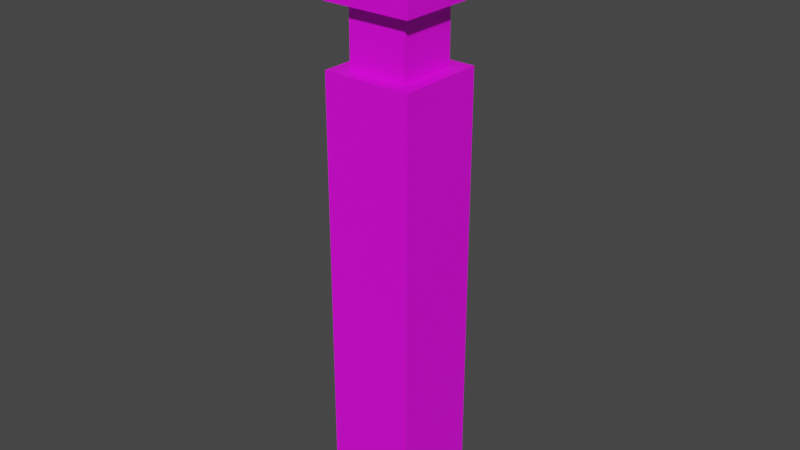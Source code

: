 # Source: v03.blend  (saved by Blender 2.92.15; exported with 4.5.12 LTS)
import bpy
from mathutils import Matrix  # noqa: F401  (used for matrix-valued properties, if any)

bpy.ops.wm.read_factory_settings(use_empty=True)
scene = bpy.context.scene
scene.name = 'Scene'

# ---- collections
col_collection = bpy.data.collections.new('Collection'); scene.collection.children.link(col_collection)

# ---- images (referenced by path relative to the original .blend; pixels are not part of the script)
import os
ASSET_DIR = os.environ.get("B2B_ASSET_DIR", "")  # directory of the original .blend (textures are referenced by path, not embedded)
HERE = os.path.dirname(os.path.abspath(__file__))  # packed textures are extracted next to this script under _unpacked/

def load_image(name, relpath, width, height, colorspace="sRGB"):
    """Load a texture the original file referenced (path relative to the .blend, or extracted next to this script)."""
    p = next((c for c in (os.path.join(HERE, relpath), os.path.join(ASSET_DIR, relpath)) if relpath and os.path.exists(c)), "")
    if p:
        img = bpy.data.images.load(p, check_existing=True)
        img.name = name
    else:  # same state as the original file: an image datablock whose file is absent (Cycles renders it pink)
        img = bpy.data.images.new(name, width, height)
        img.source = "FILE"
        img.filepath = "//" + (relpath or name)
    img.colorspace_settings.name = colorspace
    return img
img_shaagisaberlayout_png = load_image('shaagiSaberLayout.png', 'shaagiSaberLayout.png', 1024, 1024, 'sRGB')

# ---- materials (node trees are filled in below, after node groups)
mat_material_001 = bpy.data.materials.new('Material.001')
mat_material_001.use_transparent_shadow = False

# ---- material node trees
mat_material_001.use_nodes = True; mat_material_001.node_tree.nodes.clear()
_N = mat_material_001.node_tree.nodes; _L = mat_material_001.node_tree.links
n0 = _N.new('ShaderNodeBsdfPrincipled'); n0.name = 'Principled BSDF'; n0.location = (10, 300)
n0.distribution = 'GGX'
n0.subsurface_method = 'BURLEY'
n0.inputs[3].default_value = 1.45
n0.inputs[27].default_value = (0.0, 0.0, 0.0, 1.0)
n0.inputs[28].default_value = 1.0
n1 = _N.new('ShaderNodeOutputMaterial'); n1.name = 'Material Output'; n1.location = (300, 300)
n2 = _N.new('ShaderNodeTexImage'); n2.name = 'Image Texture'; n2.location = (-280, 280)
n2.image = img_shaagisaberlayout_png
n2.interpolation = 'Closest'
_L.new(n0.outputs[0], n1.inputs[0])
_L.new(n2.outputs[0], n0.inputs[0])
n1.is_active_output = True

# ---- world
world_world = bpy.data.worlds.new('World'); scene.world = world_world
world_world.use_nodes = True; world_world.node_tree.nodes.clear()
_N = world_world.node_tree.nodes; _L = world_world.node_tree.links
n0 = _N.new('ShaderNodeOutputWorld'); n0.name = 'World Output'; n0.location = (300, 300)
n1 = _N.new('ShaderNodeBackground'); n1.name = 'Background'; n1.location = (10, 300)
n1.inputs[0].default_value = (0.05088, 0.05088, 0.05088, 1.0)
_L.new(n1.outputs[0], n0.inputs[0])
n0.is_active_output = True
world_world.color = (0.05088, 0.05088, 0.05088)
world_world.use_sun_shadow = False
world_world.sun_shadow_jitter_overblur = 0.0

# ---- meshes
me_cube_044 = bpy.data.meshes.new('Cube.044')
me_cube_044.from_pydata([(-0.8378, -0.8378, -5.585), (-0.8378, -0.8378, 1.117), (-0.8378, 0.8378, -5.585), (-0.8378, 0.8378, 1.117), (0.8378, -0.8378, -5.585), (0.8378, -0.8378, 1.117), (0.8378, 0.8378, -5.585), (0.8378, 0.8378, 1.117)], [], [(0, 1, 3, 2), (2, 3, 7, 6), (6, 7, 5, 4), (4, 5, 1, 0), (2, 6, 4, 0), (7, 3, 1, 5)])
_uv = me_cube_044.uv_layers.new(name='UVMap')
_uv.uv.foreach_set('vector', [0.0625, 0.3906, 0.25, 0.3906, 0.25, 0.4375, 0.0625, 0.4375, 0.25, 0.625, 0.25, 0.4375, 0.2969, 0.4375, 0.2969, 0.625, 0.4844, 0.4375, 0.2969, 0.4375, 0.2969, 0.3906, 0.4844, 0.3906, 0.2969, 0.2031, 0.2969, 0.3906, 0.25, 0.3906, 0.25, 0.2031, 0.125, 0.5, 0.375, 0.5, 0.375, 0.75, 0.125, 0.75, 0.2969, 0.4375, 0.25, 0.4375, 0.25, 0.3906, 0.2969, 0.3906])
me_cube_044.materials.append(mat_material_001)
me_cube_044.use_remesh_fix_poles = True
me_cube_044.use_remesh_preserve_attributes = False
me_cube_044.use_mirror_vertex_groups = False
me_cube_044.update()
me_cube_043 = bpy.data.meshes.new('Cube.043')
me_cube_043.from_pydata([(-0.9374, -0.9374, 3.75), (-0.9374, -0.9374, 5.625), (-0.9374, 0.9374, 3.75), (-0.9374, 0.9374, 5.625), (0.9374, -0.9374, 3.75), (0.9374, -0.9374, 5.625), (0.9374, 0.9374, 3.75), (0.9374, 0.9374, 5.625), (-0.625, -0.625, 2.5), (-0.625, -0.625, 3.75), (-0.625, 0.625, 2.5), (-0.625, 0.625, 3.75), (0.625, -0.625, 2.5), (0.625, -0.625, 3.75), (0.625, 0.625, 2.5), (0.625, 0.625, 3.75), (-0.3125, -1.25, 4.375), (-0.3125, -1.25, 5.625), (-0.3125, -0.9374, 4.375), (-0.3125, -0.9374, 5.625), (0.3125, -1.25, 4.375), (0.3125, -1.25, 5.625), (0.3125, -0.9374, 4.375), (0.3125, -0.9374, 5.625), (0.9374, -0.3125, 4.375), (0.9374, -0.3125, 5.625), (0.9374, 0.3125, 4.375), (0.9374, 0.3125, 5.625), (1.25, -0.3125, 4.375), (1.25, -0.3125, 5.625), (1.25, 0.3125, 4.375), (1.25, 0.3125, 5.625), (-0.3125, 0.9374, 4.375), (-0.3125, 0.9374, 5.625), (-0.3125, 1.25, 4.375), (-0.3125, 1.25, 5.625), (0.3125, 0.9374, 4.375), (0.3125, 0.9374, 5.625), (0.3125, 1.25, 4.375), (0.3125, 1.25, 5.625), (-1.25, -0.3125, 4.375), (-1.25, -0.3125, 5.625), (-1.25, 0.3125, 4.375), (-1.25, 0.3125, 5.625), (-0.9374, -0.3125, 4.375), (-0.9374, -0.3125, 5.625), (-0.9374, 0.3125, 4.375), (-0.9374, 0.3125, 5.625)], [], [(0, 1, 3, 2), (2, 3, 7, 6), (6, 7, 5, 4), (4, 5, 1, 0), (2, 6, 4, 0), (7, 3, 1, 5), (8, 9, 11, 10), (10, 11, 15, 14), (14, 15, 13, 12), (12, 13, 9, 8), (10, 14, 12, 8), (15, 11, 9, 13), (16, 17, 19, 18), (18, 19, 23, 22), (22, 23, 21, 20), (20, 21, 17, 16), (18, 22, 20, 16), (23, 19, 17, 21), (24, 25, 27, 26), (26, 27, 31, 30), (30, 31, 29, 28), (28, 29, 25, 24), (26, 30, 28, 24), (31, 27, 25, 29), (32, 33, 35, 34), (34, 35, 39, 38), (38, 39, 37, 36), (36, 37, 33, 32), (34, 38, 36, 32), (39, 35, 33, 37), (40, 41, 43, 42), (42, 43, 47, 46), (46, 47, 45, 44), (44, 45, 41, 40), (42, 46, 44, 40), (47, 43, 41, 45)])
_uv = me_cube_043.uv_layers.new(name='UVMap')
_uv.uv.foreach_set('vector', [0.0625, 0.8438, 0.1094, 0.8438, 0.1094, 0.8906, 0.0625, 0.8906, 0.1094, 0.9375, 0.1094, 0.8906, 0.1562, 0.8906, 0.1562, 0.9375, 0.2031, 0.8906, 0.1562, 0.8906, 0.1562, 0.8438, 0.2031, 0.8438, 0.1562, 0.7969, 0.1562, 0.8438, 0.1094, 0.8438, 0.1094, 0.7969, 0.1094, 0.75, 0.1562, 0.75, 0.1562, 0.7969, 0.1094, 0.7969, 0.1562, 0.8906, 0.1094, 0.8906, 0.1094, 0.8438, 0.1562, 0.8438, 0.09375, 0.6875, 0.09375, 0.7188, 0.0625, 0.7188, 0.0625, 0.6875, 0.1875, 0.6875, 0.1875, 0.7188, 0.1562, 0.7188, 0.1562, 0.6875, 0.1562, 0.6875, 0.1562, 0.7188, 0.125, 0.7188, 0.125, 0.6875, 0.125, 0.6875, 0.125, 0.7188, 0.09375, 0.7188, 0.09375, 0.6875, 0.125, 0.5, 0.375, 0.5, 0.375, 0.75, 0.125, 0.75, 0.625, 0.5, 0.875, 0.5, 0.875, 0.75, 0.625, 0.75, 0.3281, 0.8906, 0.3281, 0.9219, 0.3125, 0.9219, 0.3125, 0.8906, 0.375, 0.25, 0.625, 0.25, 0.625, 0.5, 0.375, 0.5, 0.3594, 0.8906, 0.3594, 0.9219, 0.3438, 0.9219, 0.3438, 0.8906, 0.3438, 0.8906, 0.3438, 0.9219, 0.3281, 0.9219, 0.3281, 0.8906, 0.3281, 0.875, 0.3438, 0.875, 0.3438, 0.8906, 0.3281, 0.8906, 0.3438, 0.9375, 0.3281, 0.9375, 0.3281, 0.9219, 0.3438, 0.9219, 0.375, 0.0, 0.625, 0.0, 0.625, 0.25, 0.375, 0.25, 0.3906, 0.8906, 0.3906, 0.9219, 0.4062, 0.9219, 0.4062, 0.8906, 0.4062, 0.8906, 0.4062, 0.9219, 0.4219, 0.9219, 0.4219, 0.8906, 0.4219, 0.8906, 0.4219, 0.9219, 0.4375, 0.9219, 0.4375, 0.8906, 0.4062, 0.875, 0.4062, 0.8906, 0.4219, 0.8906, 0.4219, 0.875, 0.4062, 0.9219, 0.4062, 0.9375, 0.4219, 0.9375, 0.4219, 0.9219, 0.5156, 0.8906, 0.5156, 0.9219, 0.5, 0.9219, 0.5, 0.8906, 0.5, 0.8906, 0.5, 0.9219, 0.4844, 0.9219, 0.4844, 0.8906, 0.4844, 0.8906, 0.4844, 0.9219, 0.4688, 0.9219, 0.4688, 0.8906, 0.375, 0.75, 0.625, 0.75, 0.625, 1.0, 0.375, 1.0, 0.5, 0.8906, 0.4844, 0.8906, 0.4844, 0.875, 0.5, 0.875, 0.4844, 0.9219, 0.5, 0.9219, 0.5, 0.9375, 0.4844, 0.9375, 0.2656, 0.8906, 0.2656, 0.9219, 0.25, 0.9219, 0.25, 0.8906, 0.25, 0.8906, 0.25, 0.9219, 0.2344, 0.9219, 0.2344, 0.8906, 0.375, 0.5, 0.625, 0.5, 0.625, 0.75, 0.375, 0.75, 0.2812, 0.8906, 0.2812, 0.9219, 0.2656, 0.9219, 0.2656, 0.8906, 0.25, 0.8906, 0.25, 0.875, 0.2656, 0.875, 0.2656, 0.8906, 0.25, 0.9375, 0.25, 0.9219, 0.2656, 0.9219, 0.2656, 0.9375])
me_cube_043.materials.append(mat_material_001)
me_cube_043.use_remesh_fix_poles = True
me_cube_043.use_remesh_preserve_attributes = False
me_cube_043.use_mirror_vertex_groups = False
me_cube_043.update()
me_cube_045 = bpy.data.meshes.new('Cube.045')
me_cube_045.from_pydata([(-0.9983, -0.9983, -1.331), (-0.9983, -0.9983, 0.6655), (-0.9983, 0.9983, -1.331), (-0.9983, 0.9983, 0.6655), (0.9983, -0.9983, -1.331), (0.9983, -0.9983, 0.6655), (0.9983, 0.9983, -1.331), (0.9983, 0.9983, 0.6655)], [], [(0, 1, 3, 2), (2, 3, 7, 6), (6, 7, 5, 4), (4, 5, 1, 0), (2, 6, 4, 0), (7, 3, 1, 5)])
_uv = me_cube_045.uv_layers.new(name='UVMap')
_uv.uv.foreach_set('vector', [0.4531, 0.2344, 0.5, 0.2344, 0.5, 0.2812, 0.4531, 0.2812, 0.4531, 0.2812, 0.4531, 0.3281, 0.4062, 0.3281, 0.4062, 0.2812, 0.4062, 0.2812, 0.3594, 0.2812, 0.3594, 0.2344, 0.4062, 0.2344, 0.4062, 0.2344, 0.4062, 0.1875, 0.4531, 0.1875, 0.4531, 0.2344, 0.4531, 0.2812, 0.4062, 0.2812, 0.4062, 0.2344, 0.4531, 0.2344, 0.625, 0.5, 0.875, 0.5, 0.875, 0.75, 0.625, 0.75])
me_cube_045.materials.append(mat_material_001)
me_cube_045.use_remesh_fix_poles = True
me_cube_045.use_remesh_preserve_attributes = False
me_cube_045.use_mirror_vertex_groups = False
me_cube_045.update()

# ---- objects
ob_body_014 = bpy.data.objects.new('body.014', me_cube_044)
ob_emitter_014 = bpy.data.objects.new('emitter.014', me_cube_043)
ob_pommel_014 = bpy.data.objects.new('pommel.014', me_cube_045)

# ---- transforms, parenting, visibility, modifiers, constraints
ob_body_014.location = (0.0, 0.0, -0.7)
ob_body_014.scale = (0.179, 0.179, 0.179)
ob_body_014.lineart.crease_threshold = 0.0
ob_emitter_014.location = (0.0, 0.0, -0.9)
ob_emitter_014.scale = (0.16, 0.16, 0.16)
ob_emitter_014.lineart.crease_threshold = 0.0
ob_pommel_014.location = (0.0, 0.0, -1.8)
ob_pommel_014.scale = (0.1503, 0.1503, 0.1503)
ob_pommel_014.lineart.crease_threshold = 0.0

# ---- collection membership
col_collection.objects.link(ob_body_014)
col_collection.objects.link(ob_emitter_014)
col_collection.objects.link(ob_pommel_014)

# ---- scene / render settings (as saved in the file)
scene.frame_start = 1; scene.frame_end = 250; scene.frame_set(1)
scene.render.engine = 'BLENDER_EEVEE_NEXT'
scene.cycles.use_denoising = False
scene.cycles.samples = 128
scene.cycles.sampling_pattern = 'TABULATED_SOBOL'
scene.cycles.use_adaptive_sampling = False
scene.cycles.use_light_tree = False
scene.view_settings.view_transform = 'Filmic'
bpy.context.view_layer.update()

# ---- added for rendering (the .blend has no active camera and no usable light): camera, sun
cam_auto = bpy.data.cameras.new('AutoCamera')
cam_auto.lens = 50.0
cam_auto.sensor_width = 36.0
cam_auto.clip_end = 1000.0
ob_auto_camera = bpy.data.objects.new('AutoCamera', cam_auto)
scene.collection.objects.link(ob_auto_camera)
ob_auto_camera.location = (1.92304, -2.30765, 0.538435)
ob_auto_camera.rotation_euler = (1.09748, -7.21219e-08, 0.694738)
scene.camera = ob_auto_camera
light_auto_sun = bpy.data.lights.new('AutoSun', 'SUN')
light_auto_sun.energy = 3.0
light_auto_sun.angle = 0.0523599
ob_auto_sun = bpy.data.objects.new('AutoSun', light_auto_sun)
scene.collection.objects.link(ob_auto_sun)
ob_auto_sun.rotation_euler = (0.872665, 0.174533, 0.523599)
bpy.context.view_layer.update()
